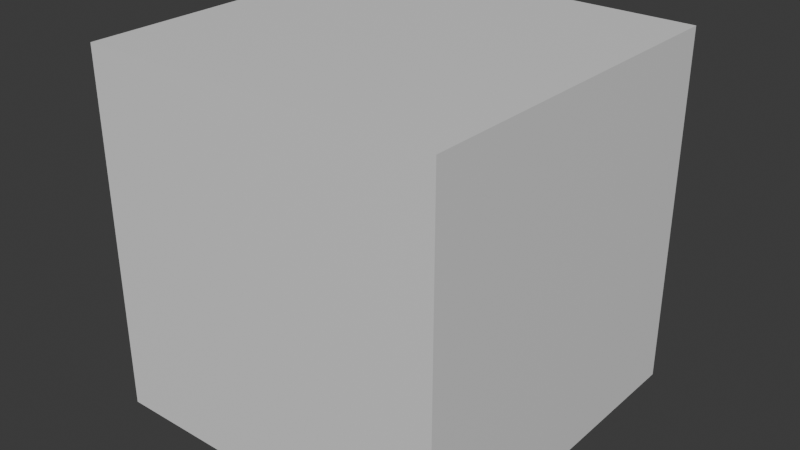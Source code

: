 # Source: cube.blend  (saved by Blender 4.1.24; exported with 4.5.12 LTS)
import bpy
from mathutils import Matrix  # noqa: F401  (used for matrix-valued properties, if any)

bpy.ops.wm.read_factory_settings(use_empty=True)
scene = bpy.context.scene
scene.name = 'Scene'

# ---- collections
col_collection = bpy.data.collections.new('Collection'); scene.collection.children.link(col_collection)

# ---- materials (node trees are filled in below, after node groups)
mat_material = bpy.data.materials.new('Material')
mat_material.alpha_threshold = 0.0
mat_material.use_transparent_shadow = False
mat_material.roughness = 0.5
mat_material.line_color = (0.0, 0.0, 0.0, 1.0)

# ---- material node trees
mat_material.use_nodes = True; mat_material.node_tree.nodes.clear()
_N = mat_material.node_tree.nodes; _L = mat_material.node_tree.links
n0 = _N.new('ShaderNodeOutputMaterial'); n0.name = 'Material Output'; n0.location = (300, 300)
n1 = _N.new('ShaderNodeBsdfPrincipled'); n1.name = 'Principled BSDF'; n1.location = (10, 300)
n1.inputs[3].default_value = 1.45
_L.new(n1.outputs[0], n0.inputs[0])
n0.is_active_output = True

# ---- world
world_world = bpy.data.worlds.new('World'); scene.world = world_world
world_world.use_nodes = True; world_world.node_tree.nodes.clear()
_N = world_world.node_tree.nodes; _L = world_world.node_tree.links
n0 = _N.new('ShaderNodeOutputWorld'); n0.name = 'World Output'; n0.location = (300, 300)
n1 = _N.new('ShaderNodeBackground'); n1.name = 'Background'; n1.location = (10, 300)
n1.inputs[0].default_value = (0.05088, 0.05088, 0.05088, 1.0)
_L.new(n1.outputs[0], n0.inputs[0])
n0.is_active_output = True
world_world.color = (0.05088, 0.05088, 0.05088)
world_world.use_sun_shadow = False
world_world.sun_shadow_jitter_overblur = 0.0

# ---- meshes
me_cube = bpy.data.meshes.new('Cube')
me_cube.from_pydata([(1.0, 1.0, 1.0), (1.0, 1.0, -1.0), (1.0, -1.0, 1.0), (1.0, -1.0, -1.0), (-1.0, 1.0, 1.0), (-1.0, 1.0, -1.0), (-1.0, -1.0, 1.0), (-1.0, -1.0, -1.0)], [], [(0, 4, 6, 2), (3, 2, 6, 7), (7, 6, 4, 5), (5, 1, 3, 7), (1, 0, 2, 3), (5, 4, 0, 1)])
_uv = me_cube.uv_layers.new(name='UVMap')
_uv.uv.foreach_set('vector', [0.0, 0.0, 1.0, 0.0, 1.0, 1.0, 0.0, 1.0, 0.0, 0.0, 1.0, 0.0, 1.0, 1.0, 0.0, 1.0, 0.0, 0.0, 1.0, 0.0, 1.0, 1.0, 0.0, 1.0, 0.0, 0.0, 1.0, 0.0, 1.0, 1.0, 0.0, 1.0, 0.0, 0.0, 1.0, 0.0, 1.0, 1.0, 0.0, 1.0, 0.0, 0.0, 1.0, 0.0, 1.0, 1.0, 0.0, 1.0])
me_cube.materials.append(mat_material)
me_cube.use_mirror_vertex_groups = False
me_cube.update()

# ---- objects
ob_cube = bpy.data.objects.new('Cube', me_cube)

# ---- transforms, parenting, visibility, modifiers, constraints
ob_cube.location = (0.0, 0.0, 0.0)
ob_cube.lock_rotations_4d = False
ob_cube.empty_display_type = 'ARROWS'
ob_cube.lineart.crease_threshold = 0.0

# ---- collection membership
col_collection.objects.link(ob_cube)

# ---- scene / render settings (as saved in the file)
scene.frame_start = 1; scene.frame_end = 250; scene.frame_set(1)
scene.render.engine = 'BLENDER_EEVEE_NEXT'
scene.cycles.sampling_pattern = 'TABULATED_SOBOL'
scene.eevee.ray_tracing_options.trace_max_roughness = 0.0
bpy.context.view_layer.update()

# ---- added for rendering (the .blend has no active camera and no usable light): camera, sun
cam_auto = bpy.data.cameras.new('AutoCamera')
cam_auto.lens = 50.0
cam_auto.sensor_width = 36.0
cam_auto.clip_end = 1000.0
ob_auto_camera = bpy.data.objects.new('AutoCamera', cam_auto)
scene.collection.objects.link(ob_auto_camera)
ob_auto_camera.location = (3.20507, -3.84609, 2.56406)
ob_auto_camera.rotation_euler = (1.09748, -7.21219e-08, 0.694738)
scene.camera = ob_auto_camera
light_auto_sun = bpy.data.lights.new('AutoSun', 'SUN')
light_auto_sun.energy = 3.0
light_auto_sun.angle = 0.0523599
ob_auto_sun = bpy.data.objects.new('AutoSun', light_auto_sun)
scene.collection.objects.link(ob_auto_sun)
ob_auto_sun.rotation_euler = (0.872665, 0.174533, 0.523599)
bpy.context.view_layer.update()
